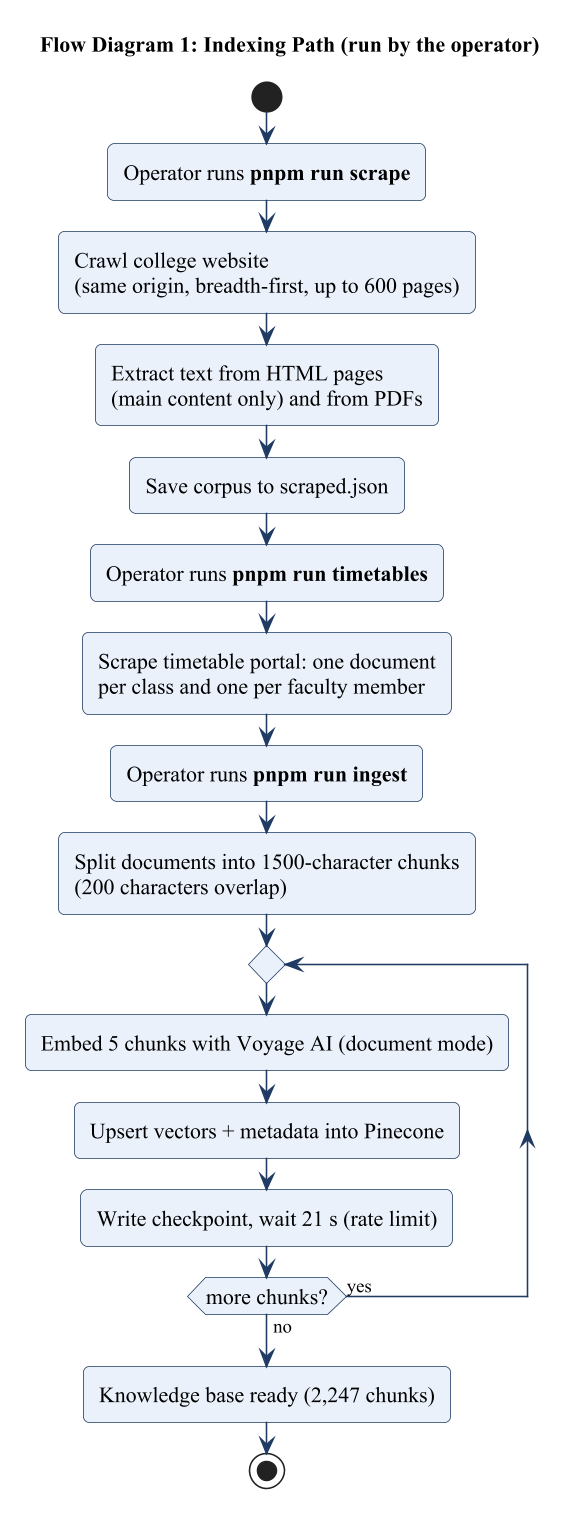

The diagram above was rendered by PlantUML. Its source (embedded in the PNG):
@startuml
!include common.iuml
skinparam ActivityBackgroundColor #eaf1fb
skinparam ActivityBorderColor #1f3b63
skinparam ActivityFontSize 14
title Flow Diagram 1: Indexing Path (run by the operator)
start
:Operator runs **pnpm run scrape**;
:Crawl college website\n(same origin, breadth-first, up to 600 pages);
:Extract text from HTML pages\n(main content only) and from PDFs;
:Save corpus to scraped.json;
:Operator runs **pnpm run timetables**;
:Scrape timetable portal: one document\nper class and one per faculty member;
:Operator runs **pnpm run ingest**;
:Split documents into 1500-character chunks\n(200 characters overlap);
repeat
  :Embed 5 chunks with Voyage AI (document mode);
  :Upsert vectors + metadata into Pinecone;
  :Write checkpoint, wait 21 s (rate limit);
repeat while (more chunks?) is (yes) not (no)
:Knowledge base ready (2,247 chunks);
stop
@enduml